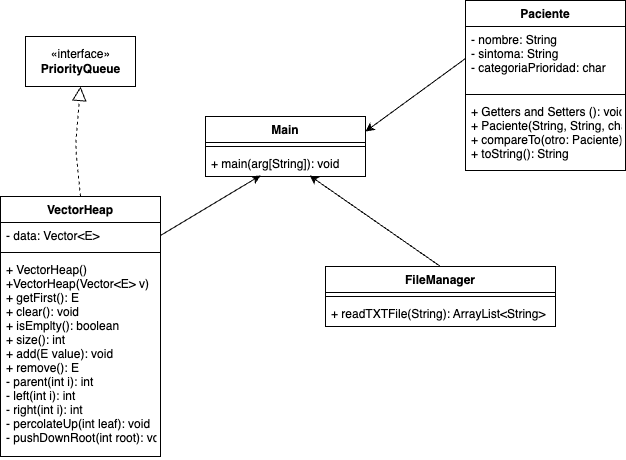

The diagram above was exported from draw.io. Its source (the exported page's mxGraphModel, read from the mxfile embedded in the PNG):
<mxGraphModel dx="1130" dy="738" grid="1" gridSize="10" guides="1" tooltips="1" connect="1" arrows="1" fold="1" page="1" pageScale="1" pageWidth="850" pageHeight="1100" math="0" shadow="0">
  <root>
    <mxCell id="0" />
    <mxCell id="1" parent="0" />
    <mxCell id="2" value="«interface»&lt;br&gt;&lt;b&gt;PriorityQueue&lt;/b&gt;" style="html=1;" vertex="1" parent="1">
      <mxGeometry x="160" y="270" width="110" height="50" as="geometry" />
    </mxCell>
    <mxCell id="3" value="VectorHeap" style="swimlane;fontStyle=1;align=center;verticalAlign=top;childLayout=stackLayout;horizontal=1;startSize=26;horizontalStack=0;resizeParent=1;resizeParentMax=0;resizeLast=0;collapsible=1;marginBottom=0;" vertex="1" parent="1">
      <mxGeometry x="135" y="430" width="160" height="260" as="geometry" />
    </mxCell>
    <mxCell id="4" value="- data: Vector&lt;E&gt;" style="text;strokeColor=none;fillColor=none;align=left;verticalAlign=top;spacingLeft=4;spacingRight=4;overflow=hidden;rotatable=0;points=[[0,0.5],[1,0.5]];portConstraint=eastwest;" vertex="1" parent="3">
      <mxGeometry y="26" width="160" height="26" as="geometry" />
    </mxCell>
    <mxCell id="5" value="" style="line;strokeWidth=1;fillColor=none;align=left;verticalAlign=middle;spacingTop=-1;spacingLeft=3;spacingRight=3;rotatable=0;labelPosition=right;points=[];portConstraint=eastwest;strokeColor=inherit;" vertex="1" parent="3">
      <mxGeometry y="52" width="160" height="8" as="geometry" />
    </mxCell>
    <mxCell id="6" value="+ VectorHeap()&#10;+VectorHeap(Vector&lt;E&gt; v)&#10;+ getFirst(): E&#10;+ clear(): void&#10;+ isEmplty(): boolean&#10;+ size(): int&#10;+ add(E value): void&#10;+ remove(): E&#10;- parent(int i): int&#10;- left(int i): int&#10;- right(int i): int&#10;- percolateUp(int leaf): void&#10;- pushDownRoot(int root): void&#10;" style="text;strokeColor=none;fillColor=none;align=left;verticalAlign=top;spacingLeft=4;spacingRight=4;overflow=hidden;rotatable=0;points=[[0,0.5],[1,0.5]];portConstraint=eastwest;" vertex="1" parent="3">
      <mxGeometry y="60" width="160" height="200" as="geometry" />
    </mxCell>
    <mxCell id="7" value="Paciente" style="swimlane;fontStyle=1;align=center;verticalAlign=top;childLayout=stackLayout;horizontal=1;startSize=26;horizontalStack=0;resizeParent=1;resizeParentMax=0;resizeLast=0;collapsible=1;marginBottom=0;" vertex="1" parent="1">
      <mxGeometry x="600" y="234" width="160" height="170" as="geometry" />
    </mxCell>
    <mxCell id="8" value="- nombre: String&#10;- sintoma: String&#10;- categoriaPrioridad: char" style="text;strokeColor=none;fillColor=none;align=left;verticalAlign=top;spacingLeft=4;spacingRight=4;overflow=hidden;rotatable=0;points=[[0,0.5],[1,0.5]];portConstraint=eastwest;" vertex="1" parent="7">
      <mxGeometry y="26" width="160" height="64" as="geometry" />
    </mxCell>
    <mxCell id="9" value="" style="line;strokeWidth=1;fillColor=none;align=left;verticalAlign=middle;spacingTop=-1;spacingLeft=3;spacingRight=3;rotatable=0;labelPosition=right;points=[];portConstraint=eastwest;strokeColor=inherit;" vertex="1" parent="7">
      <mxGeometry y="90" width="160" height="8" as="geometry" />
    </mxCell>
    <mxCell id="10" value="+ Getters and Setters (): void&#10;+ Paciente(String, String, char): constructor&#10;+ compareTo(otro: Paciente): int&#10;+ toString(): String" style="text;strokeColor=none;fillColor=none;align=left;verticalAlign=top;spacingLeft=4;spacingRight=4;overflow=hidden;rotatable=0;points=[[0,0.5],[1,0.5]];portConstraint=eastwest;" vertex="1" parent="7">
      <mxGeometry y="98" width="160" height="72" as="geometry" />
    </mxCell>
    <mxCell id="11" value="FileManager" style="swimlane;fontStyle=1;align=center;verticalAlign=top;childLayout=stackLayout;horizontal=1;startSize=26;horizontalStack=0;resizeParent=1;resizeParentMax=0;resizeLast=0;collapsible=1;marginBottom=0;" vertex="1" parent="1">
      <mxGeometry x="460" y="500" width="230" height="60" as="geometry" />
    </mxCell>
    <mxCell id="13" value="" style="line;strokeWidth=1;fillColor=none;align=left;verticalAlign=middle;spacingTop=-1;spacingLeft=3;spacingRight=3;rotatable=0;labelPosition=right;points=[];portConstraint=eastwest;strokeColor=inherit;" vertex="1" parent="11">
      <mxGeometry y="26" width="230" height="8" as="geometry" />
    </mxCell>
    <mxCell id="14" value="+ readTXTFile(String): ArrayList&lt;String&gt;" style="text;strokeColor=none;fillColor=none;align=left;verticalAlign=top;spacingLeft=4;spacingRight=4;overflow=hidden;rotatable=0;points=[[0,0.5],[1,0.5]];portConstraint=eastwest;" vertex="1" parent="11">
      <mxGeometry y="34" width="230" height="26" as="geometry" />
    </mxCell>
    <mxCell id="15" value="Main" style="swimlane;fontStyle=1;align=center;verticalAlign=top;childLayout=stackLayout;horizontal=1;startSize=26;horizontalStack=0;resizeParent=1;resizeParentMax=0;resizeLast=0;collapsible=1;marginBottom=0;" vertex="1" parent="1">
      <mxGeometry x="340" y="350" width="160" height="60" as="geometry" />
    </mxCell>
    <mxCell id="17" value="" style="line;strokeWidth=1;fillColor=none;align=left;verticalAlign=middle;spacingTop=-1;spacingLeft=3;spacingRight=3;rotatable=0;labelPosition=right;points=[];portConstraint=eastwest;strokeColor=inherit;" vertex="1" parent="15">
      <mxGeometry y="26" width="160" height="8" as="geometry" />
    </mxCell>
    <mxCell id="18" value="+ main(arg[String]): void" style="text;strokeColor=none;fillColor=none;align=left;verticalAlign=top;spacingLeft=4;spacingRight=4;overflow=hidden;rotatable=0;points=[[0,0.5],[1,0.5]];portConstraint=eastwest;" vertex="1" parent="15">
      <mxGeometry y="34" width="160" height="26" as="geometry" />
    </mxCell>
    <mxCell id="19" value="" style="endArrow=block;dashed=1;endFill=0;endSize=12;html=1;exitX=0.5;exitY=0;exitDx=0;exitDy=0;entryX=0.5;entryY=1;entryDx=0;entryDy=0;" edge="1" parent="1" source="3" target="2">
      <mxGeometry width="160" relative="1" as="geometry">
        <mxPoint x="340" y="410" as="sourcePoint" />
        <mxPoint x="500" y="410" as="targetPoint" />
        <Array as="points">
          <mxPoint x="210" y="380" />
        </Array>
      </mxGeometry>
    </mxCell>
    <mxCell id="20" value="" style="endArrow=classic;html=1;exitX=1;exitY=0.5;exitDx=0;exitDy=0;entryX=0.344;entryY=0.962;entryDx=0;entryDy=0;entryPerimeter=0;" edge="1" parent="1" source="4" target="18">
      <mxGeometry width="50" height="50" relative="1" as="geometry">
        <mxPoint x="400" y="440" as="sourcePoint" />
        <mxPoint x="450" y="390" as="targetPoint" />
      </mxGeometry>
    </mxCell>
    <mxCell id="21" value="" style="endArrow=classic;html=1;exitX=0.5;exitY=0;exitDx=0;exitDy=0;entryX=0.65;entryY=0.962;entryDx=0;entryDy=0;entryPerimeter=0;" edge="1" parent="1" source="11" target="18">
      <mxGeometry width="50" height="50" relative="1" as="geometry">
        <mxPoint x="400" y="440" as="sourcePoint" />
        <mxPoint x="450" y="390" as="targetPoint" />
      </mxGeometry>
    </mxCell>
    <mxCell id="22" value="" style="endArrow=classic;html=1;exitX=0;exitY=0.5;exitDx=0;exitDy=0;entryX=1;entryY=0.25;entryDx=0;entryDy=0;" edge="1" parent="1" source="8" target="15">
      <mxGeometry width="50" height="50" relative="1" as="geometry">
        <mxPoint x="400" y="440" as="sourcePoint" />
        <mxPoint x="450" y="390" as="targetPoint" />
      </mxGeometry>
    </mxCell>
  </root>
</mxGraphModel>